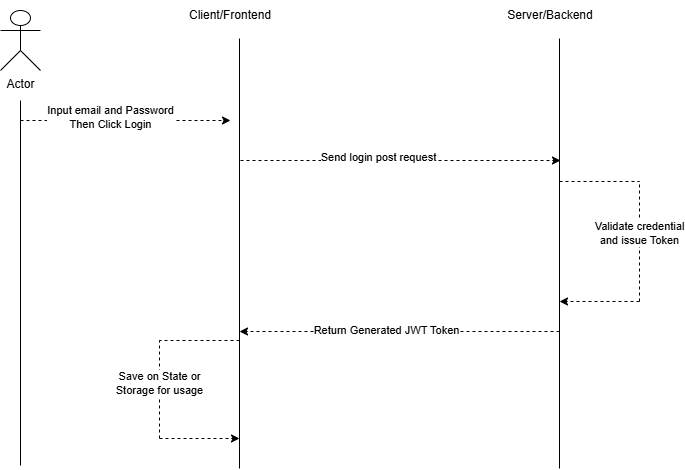

The diagram above was exported from draw.io. Its source (the exported page's mxGraphModel, read from the mxfile embedded in the PNG):
<mxGraphModel dx="1971" dy="865" grid="1" gridSize="10" guides="1" tooltips="1" connect="1" arrows="1" fold="1" page="1" pageScale="1" pageWidth="850" pageHeight="1100" math="0" shadow="0">
  <root>
    <mxCell id="0" />
    <mxCell id="1" parent="0" />
    <mxCell id="p6PPOMznncg798m_MgkL-1" value="" style="endArrow=none;html=1;rounded=0;" edge="1" parent="1">
      <mxGeometry width="50" height="50" relative="1" as="geometry">
        <mxPoint x="379" y="548" as="sourcePoint" />
        <mxPoint x="379" y="118" as="targetPoint" />
      </mxGeometry>
    </mxCell>
    <mxCell id="p6PPOMznncg798m_MgkL-2" value="" style="endArrow=none;html=1;rounded=0;" edge="1" parent="1">
      <mxGeometry width="50" height="50" relative="1" as="geometry">
        <mxPoint x="699" y="548" as="sourcePoint" />
        <mxPoint x="699" y="118" as="targetPoint" />
      </mxGeometry>
    </mxCell>
    <mxCell id="p6PPOMznncg798m_MgkL-6" value="" style="endArrow=classic;html=1;rounded=0;dashed=1;" edge="1" parent="1">
      <mxGeometry width="50" height="50" relative="1" as="geometry">
        <mxPoint x="160" y="200" as="sourcePoint" />
        <mxPoint x="370" y="200" as="targetPoint" />
      </mxGeometry>
    </mxCell>
    <mxCell id="p6PPOMznncg798m_MgkL-8" value="Input email and Password&lt;div&gt;Then Click Login&lt;/div&gt;" style="edgeLabel;html=1;align=center;verticalAlign=middle;resizable=0;points=[];" vertex="1" connectable="0" parent="p6PPOMznncg798m_MgkL-6">
      <mxGeometry x="-0.1458" y="4" relative="1" as="geometry">
        <mxPoint as="offset" />
      </mxGeometry>
    </mxCell>
    <mxCell id="p6PPOMznncg798m_MgkL-10" value="" style="endArrow=none;html=1;rounded=0;dashed=1;" edge="1" parent="1">
      <mxGeometry width="50" height="50" relative="1" as="geometry">
        <mxPoint x="699" y="261" as="sourcePoint" />
        <mxPoint x="779" y="261" as="targetPoint" />
      </mxGeometry>
    </mxCell>
    <mxCell id="p6PPOMznncg798m_MgkL-11" value="" style="endArrow=none;html=1;rounded=0;dashed=1;" edge="1" parent="1">
      <mxGeometry width="50" height="50" relative="1" as="geometry">
        <mxPoint x="779" y="381" as="sourcePoint" />
        <mxPoint x="779" y="261" as="targetPoint" />
      </mxGeometry>
    </mxCell>
    <mxCell id="p6PPOMznncg798m_MgkL-13" value="Validate credential&lt;div&gt;and issue Token&lt;/div&gt;" style="edgeLabel;html=1;align=center;verticalAlign=middle;resizable=0;points=[];" vertex="1" connectable="0" parent="p6PPOMznncg798m_MgkL-11">
      <mxGeometry x="0.1419" y="1" relative="1" as="geometry">
        <mxPoint as="offset" />
      </mxGeometry>
    </mxCell>
    <mxCell id="p6PPOMznncg798m_MgkL-12" value="" style="endArrow=classic;html=1;rounded=0;dashed=1;" edge="1" parent="1">
      <mxGeometry width="50" height="50" relative="1" as="geometry">
        <mxPoint x="779" y="381" as="sourcePoint" />
        <mxPoint x="699" y="381" as="targetPoint" />
      </mxGeometry>
    </mxCell>
    <mxCell id="p6PPOMznncg798m_MgkL-14" value="" style="endArrow=classic;html=1;rounded=0;dashed=1;" edge="1" parent="1">
      <mxGeometry width="50" height="50" relative="1" as="geometry">
        <mxPoint x="699" y="411" as="sourcePoint" />
        <mxPoint x="379" y="411" as="targetPoint" />
      </mxGeometry>
    </mxCell>
    <mxCell id="p6PPOMznncg798m_MgkL-15" value="Return Generated JWT Token" style="edgeLabel;html=1;align=center;verticalAlign=middle;resizable=0;points=[];" vertex="1" connectable="0" parent="p6PPOMznncg798m_MgkL-14">
      <mxGeometry x="0.0833" y="-2" relative="1" as="geometry">
        <mxPoint as="offset" />
      </mxGeometry>
    </mxCell>
    <mxCell id="p6PPOMznncg798m_MgkL-16" value="" style="endArrow=none;html=1;rounded=0;dashed=1;" edge="1" parent="1">
      <mxGeometry width="50" height="50" relative="1" as="geometry">
        <mxPoint x="379" y="420" as="sourcePoint" />
        <mxPoint x="299" y="420" as="targetPoint" />
      </mxGeometry>
    </mxCell>
    <mxCell id="p6PPOMznncg798m_MgkL-17" value="" style="endArrow=none;html=1;rounded=0;dashed=1;" edge="1" parent="1">
      <mxGeometry width="50" height="50" relative="1" as="geometry">
        <mxPoint x="299" y="518" as="sourcePoint" />
        <mxPoint x="299" y="420" as="targetPoint" />
      </mxGeometry>
    </mxCell>
    <mxCell id="p6PPOMznncg798m_MgkL-18" value="Save on State or&lt;div&gt;Storage for usage&lt;/div&gt;" style="edgeLabel;html=1;align=center;verticalAlign=middle;resizable=0;points=[];" vertex="1" connectable="0" parent="p6PPOMznncg798m_MgkL-17">
      <mxGeometry x="0.1419" y="1" relative="1" as="geometry">
        <mxPoint as="offset" />
      </mxGeometry>
    </mxCell>
    <mxCell id="p6PPOMznncg798m_MgkL-19" value="" style="endArrow=classic;html=1;rounded=0;dashed=1;" edge="1" parent="1">
      <mxGeometry width="50" height="50" relative="1" as="geometry">
        <mxPoint x="299" y="518" as="sourcePoint" />
        <mxPoint x="379" y="518" as="targetPoint" />
      </mxGeometry>
    </mxCell>
    <mxCell id="p6PPOMznncg798m_MgkL-21" value="" style="endArrow=none;html=1;rounded=0;" edge="1" parent="1" source="p6PPOMznncg798m_MgkL-5">
      <mxGeometry width="50" height="50" relative="1" as="geometry">
        <mxPoint x="160" y="545" as="sourcePoint" />
        <mxPoint x="160" y="115" as="targetPoint" />
      </mxGeometry>
    </mxCell>
    <mxCell id="p6PPOMznncg798m_MgkL-22" value="" style="endArrow=none;html=1;rounded=0;" edge="1" parent="1">
      <mxGeometry width="50" height="50" relative="1" as="geometry">
        <mxPoint x="160" y="545" as="sourcePoint" />
        <mxPoint x="160" y="180" as="targetPoint" />
      </mxGeometry>
    </mxCell>
    <mxCell id="p6PPOMznncg798m_MgkL-5" value="Actor" style="shape=umlActor;verticalLabelPosition=bottom;verticalAlign=top;html=1;outlineConnect=0;" vertex="1" parent="1">
      <mxGeometry x="140" y="90" width="40" height="60" as="geometry" />
    </mxCell>
    <mxCell id="p6PPOMznncg798m_MgkL-23" value="" style="endArrow=classic;html=1;rounded=0;dashed=1;" edge="1" parent="1">
      <mxGeometry width="50" height="50" relative="1" as="geometry">
        <mxPoint x="380" y="240" as="sourcePoint" />
        <mxPoint x="700" y="240" as="targetPoint" />
      </mxGeometry>
    </mxCell>
    <mxCell id="p6PPOMznncg798m_MgkL-24" value="Send login post request" style="edgeLabel;html=1;align=center;verticalAlign=middle;resizable=0;points=[];" vertex="1" connectable="0" parent="p6PPOMznncg798m_MgkL-23">
      <mxGeometry x="-0.1458" y="4" relative="1" as="geometry">
        <mxPoint as="offset" />
      </mxGeometry>
    </mxCell>
    <mxCell id="p6PPOMznncg798m_MgkL-25" value="Client/Frontend" style="text;html=1;align=center;verticalAlign=middle;whiteSpace=wrap;rounded=0;" vertex="1" parent="1">
      <mxGeometry x="340" y="80" width="60" height="30" as="geometry" />
    </mxCell>
    <mxCell id="p6PPOMznncg798m_MgkL-26" value="Server/Backend" style="text;html=1;align=center;verticalAlign=middle;whiteSpace=wrap;rounded=0;" vertex="1" parent="1">
      <mxGeometry x="660" y="80" width="60" height="30" as="geometry" />
    </mxCell>
  </root>
</mxGraphModel>